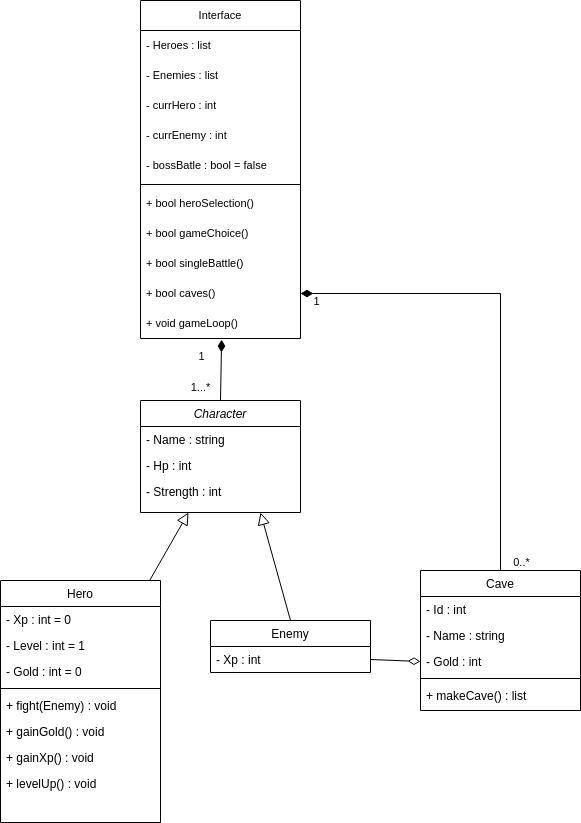

The diagram above was exported from draw.io. Its source (the exported page's mxGraphModel, read from the mxfile embedded in the PNG):
<mxGraphModel dx="1364" dy="963" grid="1" gridSize="10" guides="1" tooltips="1" connect="1" arrows="1" fold="1" page="1" pageScale="1" pageWidth="827" pageHeight="1169" math="0" shadow="0">
  <root>
    <mxCell id="WIyWlLk6GJQsqaUBKTNV-0" />
    <mxCell id="WIyWlLk6GJQsqaUBKTNV-1" parent="WIyWlLk6GJQsqaUBKTNV-0" />
    <mxCell id="zkfFHV4jXpPFQw0GAbJ--0" value="Character" style="swimlane;fontStyle=2;align=center;verticalAlign=top;childLayout=stackLayout;horizontal=1;startSize=26;horizontalStack=0;resizeParent=1;resizeLast=0;collapsible=1;marginBottom=0;rounded=0;shadow=0;strokeWidth=1;" parent="WIyWlLk6GJQsqaUBKTNV-1" vertex="1">
      <mxGeometry x="360" y="410" width="160" height="112" as="geometry">
        <mxRectangle x="230" y="140" width="160" height="26" as="alternateBounds" />
      </mxGeometry>
    </mxCell>
    <mxCell id="zkfFHV4jXpPFQw0GAbJ--1" value="- Name : string" style="text;align=left;verticalAlign=top;spacingLeft=4;spacingRight=4;overflow=hidden;rotatable=0;points=[[0,0.5],[1,0.5]];portConstraint=eastwest;" parent="zkfFHV4jXpPFQw0GAbJ--0" vertex="1">
      <mxGeometry y="26" width="160" height="26" as="geometry" />
    </mxCell>
    <mxCell id="zkfFHV4jXpPFQw0GAbJ--2" value="- Hp : int" style="text;align=left;verticalAlign=top;spacingLeft=4;spacingRight=4;overflow=hidden;rotatable=0;points=[[0,0.5],[1,0.5]];portConstraint=eastwest;rounded=0;shadow=0;html=0;" parent="zkfFHV4jXpPFQw0GAbJ--0" vertex="1">
      <mxGeometry y="52" width="160" height="26" as="geometry" />
    </mxCell>
    <mxCell id="zkfFHV4jXpPFQw0GAbJ--3" value="- Strength : int" style="text;align=left;verticalAlign=top;spacingLeft=4;spacingRight=4;overflow=hidden;rotatable=0;points=[[0,0.5],[1,0.5]];portConstraint=eastwest;rounded=0;shadow=0;html=0;" parent="zkfFHV4jXpPFQw0GAbJ--0" vertex="1">
      <mxGeometry y="78" width="160" height="26" as="geometry" />
    </mxCell>
    <mxCell id="zkfFHV4jXpPFQw0GAbJ--6" value="Hero" style="swimlane;fontStyle=0;align=center;verticalAlign=top;childLayout=stackLayout;horizontal=1;startSize=26;horizontalStack=0;resizeParent=1;resizeLast=0;collapsible=1;marginBottom=0;rounded=0;shadow=0;strokeWidth=1;" parent="WIyWlLk6GJQsqaUBKTNV-1" vertex="1">
      <mxGeometry x="220" y="590" width="160" height="242" as="geometry">
        <mxRectangle x="130" y="380" width="160" height="26" as="alternateBounds" />
      </mxGeometry>
    </mxCell>
    <mxCell id="zkfFHV4jXpPFQw0GAbJ--7" value="- Xp : int = 0" style="text;align=left;verticalAlign=top;spacingLeft=4;spacingRight=4;overflow=hidden;rotatable=0;points=[[0,0.5],[1,0.5]];portConstraint=eastwest;" parent="zkfFHV4jXpPFQw0GAbJ--6" vertex="1">
      <mxGeometry y="26" width="160" height="26" as="geometry" />
    </mxCell>
    <mxCell id="zkfFHV4jXpPFQw0GAbJ--8" value="- Level : int = 1" style="text;align=left;verticalAlign=top;spacingLeft=4;spacingRight=4;overflow=hidden;rotatable=0;points=[[0,0.5],[1,0.5]];portConstraint=eastwest;rounded=0;shadow=0;html=0;" parent="zkfFHV4jXpPFQw0GAbJ--6" vertex="1">
      <mxGeometry y="52" width="160" height="26" as="geometry" />
    </mxCell>
    <mxCell id="TPRsZKuXGkXQnJlcCWQj-4" value="- Gold : int = 0" style="text;align=left;verticalAlign=top;spacingLeft=4;spacingRight=4;overflow=hidden;rotatable=0;points=[[0,0.5],[1,0.5]];portConstraint=eastwest;rounded=0;shadow=0;html=0;" parent="zkfFHV4jXpPFQw0GAbJ--6" vertex="1">
      <mxGeometry y="78" width="160" height="26" as="geometry" />
    </mxCell>
    <mxCell id="zkfFHV4jXpPFQw0GAbJ--9" value="" style="line;html=1;strokeWidth=1;align=left;verticalAlign=middle;spacingTop=-1;spacingLeft=3;spacingRight=3;rotatable=0;labelPosition=right;points=[];portConstraint=eastwest;" parent="zkfFHV4jXpPFQw0GAbJ--6" vertex="1">
      <mxGeometry y="104" width="160" height="8" as="geometry" />
    </mxCell>
    <mxCell id="TPRsZKuXGkXQnJlcCWQj-7" value="+ fight(Enemy) : void" style="text;align=left;verticalAlign=top;spacingLeft=4;spacingRight=4;overflow=hidden;rotatable=0;points=[[0,0.5],[1,0.5]];portConstraint=eastwest;" parent="zkfFHV4jXpPFQw0GAbJ--6" vertex="1">
      <mxGeometry y="112" width="160" height="26" as="geometry" />
    </mxCell>
    <mxCell id="TPRsZKuXGkXQnJlcCWQj-5" value="+ gainGold() : void" style="text;align=left;verticalAlign=top;spacingLeft=4;spacingRight=4;overflow=hidden;rotatable=0;points=[[0,0.5],[1,0.5]];portConstraint=eastwest;" parent="zkfFHV4jXpPFQw0GAbJ--6" vertex="1">
      <mxGeometry y="138" width="160" height="26" as="geometry" />
    </mxCell>
    <mxCell id="TPRsZKuXGkXQnJlcCWQj-6" value="+ gainXp() : void" style="text;align=left;verticalAlign=top;spacingLeft=4;spacingRight=4;overflow=hidden;rotatable=0;points=[[0,0.5],[1,0.5]];portConstraint=eastwest;" parent="zkfFHV4jXpPFQw0GAbJ--6" vertex="1">
      <mxGeometry y="164" width="160" height="26" as="geometry" />
    </mxCell>
    <mxCell id="zkfFHV4jXpPFQw0GAbJ--11" value="+ levelUp() : void" style="text;align=left;verticalAlign=top;spacingLeft=4;spacingRight=4;overflow=hidden;rotatable=0;points=[[0,0.5],[1,0.5]];portConstraint=eastwest;" parent="zkfFHV4jXpPFQw0GAbJ--6" vertex="1">
      <mxGeometry y="190" width="160" height="26" as="geometry" />
    </mxCell>
    <mxCell id="zkfFHV4jXpPFQw0GAbJ--12" value="" style="endArrow=block;endSize=10;endFill=0;shadow=0;strokeWidth=1;rounded=0;elbow=vertical;" parent="WIyWlLk6GJQsqaUBKTNV-1" source="zkfFHV4jXpPFQw0GAbJ--6" target="zkfFHV4jXpPFQw0GAbJ--0" edge="1">
      <mxGeometry width="160" relative="1" as="geometry">
        <mxPoint x="340" y="473" as="sourcePoint" />
        <mxPoint x="340" y="473" as="targetPoint" />
      </mxGeometry>
    </mxCell>
    <mxCell id="SHRoJ7s69A7go7-FElbd-1" style="rounded=0;orthogonalLoop=1;jettySize=auto;html=1;exitX=0.5;exitY=0;exitDx=0;exitDy=0;entryX=0.75;entryY=1;entryDx=0;entryDy=0;endArrow=block;endFill=0;endSize=10;shadow=0;strokeColor=default;strokeWidth=1;align=center;verticalAlign=middle;fontFamily=Helvetica;fontSize=11;fontColor=default;labelBackgroundColor=default;elbow=vertical;" parent="WIyWlLk6GJQsqaUBKTNV-1" source="zkfFHV4jXpPFQw0GAbJ--13" target="zkfFHV4jXpPFQw0GAbJ--0" edge="1">
      <mxGeometry relative="1" as="geometry" />
    </mxCell>
    <mxCell id="zkfFHV4jXpPFQw0GAbJ--13" value="Enemy" style="swimlane;fontStyle=0;align=center;verticalAlign=top;childLayout=stackLayout;horizontal=1;startSize=26;horizontalStack=0;resizeParent=1;resizeLast=0;collapsible=1;marginBottom=0;rounded=0;shadow=0;strokeWidth=1;" parent="WIyWlLk6GJQsqaUBKTNV-1" vertex="1">
      <mxGeometry x="430" y="630" width="160" height="52" as="geometry">
        <mxRectangle x="340" y="380" width="170" height="26" as="alternateBounds" />
      </mxGeometry>
    </mxCell>
    <mxCell id="zkfFHV4jXpPFQw0GAbJ--14" value="- Xp : int &#10;" style="text;align=left;verticalAlign=top;spacingLeft=4;spacingRight=4;overflow=hidden;rotatable=0;points=[[0,0.5],[1,0.5]];portConstraint=eastwest;" parent="zkfFHV4jXpPFQw0GAbJ--13" vertex="1">
      <mxGeometry y="26" width="160" height="26" as="geometry" />
    </mxCell>
    <mxCell id="SHRoJ7s69A7go7-FElbd-4" value="Interface&lt;span style=&quot;white-space: pre;&quot;&gt;&#09;&lt;/span&gt;" style="swimlane;fontStyle=0;childLayout=stackLayout;horizontal=1;startSize=30;horizontalStack=0;resizeParent=1;resizeParentMax=0;resizeLast=0;collapsible=1;marginBottom=0;whiteSpace=wrap;html=1;fontFamily=Helvetica;fontSize=11;fontColor=default;labelBackgroundColor=default;" parent="WIyWlLk6GJQsqaUBKTNV-1" vertex="1">
      <mxGeometry x="360" y="10" width="160" height="338" as="geometry">
        <mxRectangle x="360" y="10" width="90" height="30" as="alternateBounds" />
      </mxGeometry>
    </mxCell>
    <mxCell id="SHRoJ7s69A7go7-FElbd-5" value="- Heroes : list" style="text;strokeColor=none;fillColor=none;align=left;verticalAlign=middle;spacingLeft=4;spacingRight=4;overflow=hidden;points=[[0,0.5],[1,0.5]];portConstraint=eastwest;rotatable=0;whiteSpace=wrap;html=1;fontFamily=Helvetica;fontSize=11;fontColor=default;labelBackgroundColor=default;" parent="SHRoJ7s69A7go7-FElbd-4" vertex="1">
      <mxGeometry y="30" width="160" height="30" as="geometry" />
    </mxCell>
    <mxCell id="SHRoJ7s69A7go7-FElbd-6" value="- Enemies : list" style="text;strokeColor=none;fillColor=none;align=left;verticalAlign=middle;spacingLeft=4;spacingRight=4;overflow=hidden;points=[[0,0.5],[1,0.5]];portConstraint=eastwest;rotatable=0;whiteSpace=wrap;html=1;fontFamily=Helvetica;fontSize=11;fontColor=default;labelBackgroundColor=default;" parent="SHRoJ7s69A7go7-FElbd-4" vertex="1">
      <mxGeometry y="60" width="160" height="30" as="geometry" />
    </mxCell>
    <mxCell id="SHRoJ7s69A7go7-FElbd-7" value="- currHero : int" style="text;strokeColor=none;fillColor=none;align=left;verticalAlign=middle;spacingLeft=4;spacingRight=4;overflow=hidden;points=[[0,0.5],[1,0.5]];portConstraint=eastwest;rotatable=0;whiteSpace=wrap;html=1;fontFamily=Helvetica;fontSize=11;fontColor=default;labelBackgroundColor=default;" parent="SHRoJ7s69A7go7-FElbd-4" vertex="1">
      <mxGeometry y="90" width="160" height="30" as="geometry" />
    </mxCell>
    <mxCell id="SHRoJ7s69A7go7-FElbd-12" value="- currEnemy : int" style="text;strokeColor=none;fillColor=none;align=left;verticalAlign=middle;spacingLeft=4;spacingRight=4;overflow=hidden;points=[[0,0.5],[1,0.5]];portConstraint=eastwest;rotatable=0;whiteSpace=wrap;html=1;fontFamily=Helvetica;fontSize=11;fontColor=default;labelBackgroundColor=default;" parent="SHRoJ7s69A7go7-FElbd-4" vertex="1">
      <mxGeometry y="120" width="160" height="30" as="geometry" />
    </mxCell>
    <mxCell id="TPRsZKuXGkXQnJlcCWQj-0" value="- bossBatle : bool = false" style="text;strokeColor=none;fillColor=none;align=left;verticalAlign=middle;spacingLeft=4;spacingRight=4;overflow=hidden;points=[[0,0.5],[1,0.5]];portConstraint=eastwest;rotatable=0;whiteSpace=wrap;html=1;fontFamily=Helvetica;fontSize=11;fontColor=default;labelBackgroundColor=default;" parent="SHRoJ7s69A7go7-FElbd-4" vertex="1">
      <mxGeometry y="150" width="160" height="30" as="geometry" />
    </mxCell>
    <mxCell id="SHRoJ7s69A7go7-FElbd-19" value="" style="line;html=1;strokeWidth=1;align=left;verticalAlign=middle;spacingTop=-1;spacingLeft=3;spacingRight=3;rotatable=0;labelPosition=right;points=[];portConstraint=eastwest;" parent="SHRoJ7s69A7go7-FElbd-4" vertex="1">
      <mxGeometry y="180" width="160" height="8" as="geometry" />
    </mxCell>
    <mxCell id="SHRoJ7s69A7go7-FElbd-15" value="+ bool heroSelection()" style="text;strokeColor=none;fillColor=none;align=left;verticalAlign=middle;spacingLeft=4;spacingRight=4;overflow=hidden;points=[[0,0.5],[1,0.5]];portConstraint=eastwest;rotatable=0;whiteSpace=wrap;html=1;fontFamily=Helvetica;fontSize=11;fontColor=default;labelBackgroundColor=default;" parent="SHRoJ7s69A7go7-FElbd-4" vertex="1">
      <mxGeometry y="188" width="160" height="30" as="geometry" />
    </mxCell>
    <mxCell id="TPRsZKuXGkXQnJlcCWQj-1" value="+ bool gameChoice()" style="text;strokeColor=none;fillColor=none;align=left;verticalAlign=middle;spacingLeft=4;spacingRight=4;overflow=hidden;points=[[0,0.5],[1,0.5]];portConstraint=eastwest;rotatable=0;whiteSpace=wrap;html=1;fontFamily=Helvetica;fontSize=11;fontColor=default;labelBackgroundColor=default;" parent="SHRoJ7s69A7go7-FElbd-4" vertex="1">
      <mxGeometry y="218" width="160" height="30" as="geometry" />
    </mxCell>
    <mxCell id="SHRoJ7s69A7go7-FElbd-14" value="+ bool singleBattle()" style="text;strokeColor=none;fillColor=none;align=left;verticalAlign=middle;spacingLeft=4;spacingRight=4;overflow=hidden;points=[[0,0.5],[1,0.5]];portConstraint=eastwest;rotatable=0;whiteSpace=wrap;html=1;fontFamily=Helvetica;fontSize=11;fontColor=default;labelBackgroundColor=default;" parent="SHRoJ7s69A7go7-FElbd-4" vertex="1">
      <mxGeometry y="248" width="160" height="30" as="geometry" />
    </mxCell>
    <mxCell id="TPRsZKuXGkXQnJlcCWQj-2" value="+ bool caves()" style="text;strokeColor=none;fillColor=none;align=left;verticalAlign=middle;spacingLeft=4;spacingRight=4;overflow=hidden;points=[[0,0.5],[1,0.5]];portConstraint=eastwest;rotatable=0;whiteSpace=wrap;html=1;fontFamily=Helvetica;fontSize=11;fontColor=default;labelBackgroundColor=default;" parent="SHRoJ7s69A7go7-FElbd-4" vertex="1">
      <mxGeometry y="278" width="160" height="30" as="geometry" />
    </mxCell>
    <mxCell id="SHRoJ7s69A7go7-FElbd-16" value="+ void gameLoop()" style="text;strokeColor=none;fillColor=none;align=left;verticalAlign=middle;spacingLeft=4;spacingRight=4;overflow=hidden;points=[[0,0.5],[1,0.5]];portConstraint=eastwest;rotatable=0;whiteSpace=wrap;html=1;fontFamily=Helvetica;fontSize=11;fontColor=default;labelBackgroundColor=default;" parent="SHRoJ7s69A7go7-FElbd-4" vertex="1">
      <mxGeometry y="308" width="160" height="30" as="geometry" />
    </mxCell>
    <mxCell id="SHRoJ7s69A7go7-FElbd-20" style="edgeStyle=none;rounded=0;orthogonalLoop=1;jettySize=auto;html=1;exitX=0.5;exitY=0;exitDx=0;exitDy=0;entryX=0.507;entryY=1.037;entryDx=0;entryDy=0;shadow=0;strokeWidth=1;align=center;verticalAlign=middle;fontFamily=Helvetica;fontSize=11;fontColor=default;labelBackgroundColor=default;elbow=vertical;endArrow=diamondThin;endFill=1;endSize=10;entryPerimeter=0;startArrow=none;startFill=0;" parent="WIyWlLk6GJQsqaUBKTNV-1" source="zkfFHV4jXpPFQw0GAbJ--0" target="SHRoJ7s69A7go7-FElbd-16" edge="1">
      <mxGeometry relative="1" as="geometry">
        <mxPoint x="440" y="417.9999999999999" as="targetPoint" />
      </mxGeometry>
    </mxCell>
    <mxCell id="SHRoJ7s69A7go7-FElbd-21" value="1" style="edgeLabel;html=1;align=center;verticalAlign=middle;resizable=0;points=[];fontFamily=Helvetica;fontSize=11;fontColor=default;labelBackgroundColor=default;" parent="SHRoJ7s69A7go7-FElbd-20" vertex="1" connectable="0">
      <mxGeometry x="-0.2219" y="1" relative="1" as="geometry">
        <mxPoint x="-19" y="-20" as="offset" />
      </mxGeometry>
    </mxCell>
    <mxCell id="SHRoJ7s69A7go7-FElbd-22" value="1...*" style="edgeLabel;html=1;align=center;verticalAlign=middle;resizable=0;points=[];fontFamily=Helvetica;fontSize=11;fontColor=default;labelBackgroundColor=default;" parent="SHRoJ7s69A7go7-FElbd-20" vertex="1" connectable="0">
      <mxGeometry x="-0.1923" y="-1" relative="1" as="geometry">
        <mxPoint x="-22" y="11" as="offset" />
      </mxGeometry>
    </mxCell>
    <mxCell id="TPRsZKuXGkXQnJlcCWQj-18" style="rounded=0;orthogonalLoop=1;jettySize=auto;html=1;exitX=0;exitY=0.5;exitDx=0;exitDy=0;entryX=1;entryY=0.5;entryDx=0;entryDy=0;startArrow=diamondThin;startFill=0;endArrow=none;endFill=0;strokeWidth=1;endSize=10;startSize=10;" parent="WIyWlLk6GJQsqaUBKTNV-1" source="TPRsZKuXGkXQnJlcCWQj-11" target="zkfFHV4jXpPFQw0GAbJ--14" edge="1">
      <mxGeometry relative="1" as="geometry">
        <mxPoint x="660" y="660.4860000000001" as="sourcePoint" />
        <mxPoint x="610.96" y="660" as="targetPoint" />
      </mxGeometry>
    </mxCell>
    <mxCell id="TPRsZKuXGkXQnJlcCWQj-19" style="edgeStyle=orthogonalEdgeStyle;rounded=0;orthogonalLoop=1;jettySize=auto;html=1;exitX=0.5;exitY=0;exitDx=0;exitDy=0;entryX=1;entryY=0.5;entryDx=0;entryDy=0;startArrow=none;startFill=0;endArrow=diamondThin;endFill=1;startSize=10;endSize=10;" parent="WIyWlLk6GJQsqaUBKTNV-1" source="TPRsZKuXGkXQnJlcCWQj-8" target="TPRsZKuXGkXQnJlcCWQj-2" edge="1">
      <mxGeometry relative="1" as="geometry" />
    </mxCell>
    <mxCell id="TPRsZKuXGkXQnJlcCWQj-20" value="1" style="edgeLabel;html=1;align=center;verticalAlign=middle;resizable=0;points=[];" parent="TPRsZKuXGkXQnJlcCWQj-19" vertex="1" connectable="0">
      <mxGeometry x="0.9374" y="1" relative="1" as="geometry">
        <mxPoint y="6" as="offset" />
      </mxGeometry>
    </mxCell>
    <mxCell id="TPRsZKuXGkXQnJlcCWQj-21" value="0..*" style="edgeLabel;html=1;align=center;verticalAlign=middle;resizable=0;points=[];" parent="TPRsZKuXGkXQnJlcCWQj-19" vertex="1" connectable="0">
      <mxGeometry x="-0.9145" relative="1" as="geometry">
        <mxPoint x="20" y="11" as="offset" />
      </mxGeometry>
    </mxCell>
    <mxCell id="TPRsZKuXGkXQnJlcCWQj-8" value="Cave" style="swimlane;fontStyle=0;align=center;verticalAlign=top;childLayout=stackLayout;horizontal=1;startSize=26;horizontalStack=0;resizeParent=1;resizeLast=0;collapsible=1;marginBottom=0;rounded=0;shadow=0;strokeWidth=1;" parent="WIyWlLk6GJQsqaUBKTNV-1" vertex="1">
      <mxGeometry x="640" y="580" width="160" height="140" as="geometry">
        <mxRectangle x="130" y="380" width="160" height="26" as="alternateBounds" />
      </mxGeometry>
    </mxCell>
    <mxCell id="TPRsZKuXGkXQnJlcCWQj-10" value="- Id : int " style="text;align=left;verticalAlign=top;spacingLeft=4;spacingRight=4;overflow=hidden;rotatable=0;points=[[0,0.5],[1,0.5]];portConstraint=eastwest;rounded=0;shadow=0;html=0;" parent="TPRsZKuXGkXQnJlcCWQj-8" vertex="1">
      <mxGeometry y="26" width="160" height="26" as="geometry" />
    </mxCell>
    <mxCell id="TPRsZKuXGkXQnJlcCWQj-17" value="- Name : string" style="text;align=left;verticalAlign=top;spacingLeft=4;spacingRight=4;overflow=hidden;rotatable=0;points=[[0,0.5],[1,0.5]];portConstraint=eastwest;rounded=0;shadow=0;html=0;" parent="TPRsZKuXGkXQnJlcCWQj-8" vertex="1">
      <mxGeometry y="52" width="160" height="26" as="geometry" />
    </mxCell>
    <mxCell id="TPRsZKuXGkXQnJlcCWQj-11" value="- Gold : int" style="text;align=left;verticalAlign=top;spacingLeft=4;spacingRight=4;overflow=hidden;rotatable=0;points=[[0,0.5],[1,0.5]];portConstraint=eastwest;rounded=0;shadow=0;html=0;" parent="TPRsZKuXGkXQnJlcCWQj-8" vertex="1">
      <mxGeometry y="78" width="160" height="26" as="geometry" />
    </mxCell>
    <mxCell id="TPRsZKuXGkXQnJlcCWQj-12" value="" style="line;html=1;strokeWidth=1;align=left;verticalAlign=middle;spacingTop=-1;spacingLeft=3;spacingRight=3;rotatable=0;labelPosition=right;points=[];portConstraint=eastwest;" parent="TPRsZKuXGkXQnJlcCWQj-8" vertex="1">
      <mxGeometry y="104" width="160" height="8" as="geometry" />
    </mxCell>
    <mxCell id="TPRsZKuXGkXQnJlcCWQj-14" value="+ makeCave() : list" style="text;align=left;verticalAlign=top;spacingLeft=4;spacingRight=4;overflow=hidden;rotatable=0;points=[[0,0.5],[1,0.5]];portConstraint=eastwest;" parent="TPRsZKuXGkXQnJlcCWQj-8" vertex="1">
      <mxGeometry y="112" width="160" height="26" as="geometry" />
    </mxCell>
  </root>
</mxGraphModel>